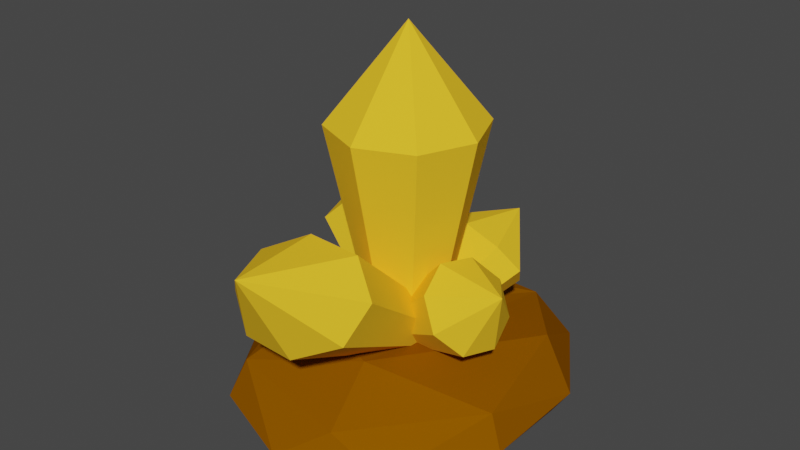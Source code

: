 # Source: crystal.blend  (saved by Blender 3.4.6; exported with 4.5.12 LTS)
import bpy
from mathutils import Matrix  # noqa: F401  (used for matrix-valued properties, if any)

bpy.ops.wm.read_factory_settings(use_empty=True)
scene = bpy.context.scene
scene.name = 'Scene'

# ---- collections
col_crystal = bpy.data.collections.new('crystal'); scene.collection.children.link(col_crystal)

# ---- materials (node trees are filled in below, after node groups)
mat_material_002 = bpy.data.materials.new('Material.002')
mat_material_002.use_transparent_shadow = False
mat_material_002.diffuse_color = (1.0, 0.5711, 0.02624, 1.0)
mat_material_003 = bpy.data.materials.new('Material.003')
mat_material_003.use_transparent_shadow = False
mat_material_003.diffuse_color = (1.0, 0.5711, 0.02624, 1.0)
mat_material_006 = bpy.data.materials.new('Material.006')
mat_material_006.use_transparent_shadow = False
mat_material_006.diffuse_color = (1.0, 0.5711, 0.02624, 1.0)
mat_material_004 = bpy.data.materials.new('Material.004')
mat_material_004.use_transparent_shadow = False
mat_material_004.diffuse_color = (1.0, 0.5711, 0.02624, 1.0)
mat_material_005 = bpy.data.materials.new('Material.005')
mat_material_005.use_transparent_shadow = False
mat_material_005.diffuse_color = (1.0, 0.5711, 0.02624, 1.0)
mat_material_001 = bpy.data.materials.new('Material.001')
mat_material_001.use_transparent_shadow = False
mat_material_001.diffuse_color = (0.2476, 0.08213, 0.0, 1.0)

# ---- material node trees

# ---- world
world_world = bpy.data.worlds.new('World'); scene.world = world_world
world_world.use_nodes = True; world_world.node_tree.nodes.clear()
_N = world_world.node_tree.nodes; _L = world_world.node_tree.links
n0 = _N.new('ShaderNodeOutputWorld'); n0.name = 'World Output'; n0.location = (300, 300)
n1 = _N.new('ShaderNodeBackground'); n1.name = 'Background'; n1.location = (10, 300)
n1.inputs[0].default_value = (0.05088, 0.05088, 0.05088, 1.0)
_L.new(n1.outputs[0], n0.inputs[0])
n0.is_active_output = True
world_world.color = (0.05088, 0.05088, 0.05088)
world_world.use_sun_shadow = False
world_world.sun_shadow_jitter_overblur = 0.0

# ---- meshes
me_001 = bpy.data.meshes.new('円.001')
me_001.from_pydata([(4.833e-09, 0.4992, 1.204), (-0.353, 0.353, 1.204), (-0.4992, 0.0, 1.204), (-0.353, -0.353, 1.204), (4.833e-09, -0.4992, 1.204), (0.353, -0.353, 1.204), (0.4992, 0.0, 1.204), (0.353, 0.353, 1.204), (3.146e-09, 1.203, 4.584), (-0.8505, 0.8505, 4.584), (-1.203, 0.0, 4.584), (-0.8505, -0.8505, 4.584), (3.146e-09, -1.203, 4.584), (0.8505, -0.8505, 4.584), (1.203, 0.0, 4.584), (0.8505, 0.8505, 4.584), (3.932e-10, 0.0, 6.059)], [], [(1, 0, 7, 6, 5, 4, 3, 2), (6, 7, 15, 14), (4, 5, 13, 12), (2, 3, 11, 10), (0, 1, 9, 8), (7, 0, 8, 15), (5, 6, 14, 13), (3, 4, 12, 11), (1, 2, 10, 9), (9, 10, 16), (10, 11, 16), (11, 12, 16), (12, 13, 16), (13, 14, 16), (14, 15, 16), (15, 8, 16), (8, 9, 16)])
_uv = me_001.uv_layers.new(name='UVマップ')
_uv.uv.foreach_set('vector', [0.0, 0.0, 0.0, 0.0, 0.0, 0.0, 0.0, 0.0, 0.0, 0.0, 0.0, 0.0, 0.0, 0.0, 0.0, 0.0, 0.0, 0.0, 0.0, 0.0, 0.0, 0.0, 0.0, 0.0, 0.0, 0.0, 0.0, 0.0, 0.0, 0.0, 0.0, 0.0, 0.0, 0.0, 0.0, 0.0, 0.0, 0.0, 0.0, 0.0, 0.0, 0.0, 0.0, 0.0, 0.0, 0.0, 0.0, 0.0, 0.0, 0.0, 0.0, 0.0, 0.0, 0.0, 0.0, 0.0, 0.0, 0.0, 0.0, 0.0, 0.0, 0.0, 0.0, 0.0, 0.0, 0.0, 0.0, 0.0, 0.0, 0.0, 0.0, 0.0, 0.0, 0.0, 0.0, 0.0, 0.0, 0.0, 0.0, 0.0, 0.0, 0.0, 0.0, 0.0, 0.0, 0.0, 0.0, 0.0, 0.0, 0.0, 0.0, 0.0, 0.0, 0.0, 0.0, 0.0, 0.0, 0.0, 0.0, 0.0, 0.0, 0.0, 0.0, 0.0, 0.0, 0.0, 0.0, 0.0, 0.0, 0.0, 0.0, 0.0, 0.0, 0.0, 0.0, 0.0, 0.0, 0.0, 0.0, 0.0, 0.0, 0.0, 0.0, 0.0, 0.0, 0.0, 0.0, 0.0])
me_001.materials.append(mat_material_002)
me_001.update()
me_002 = bpy.data.meshes.new('円.002')
me_002.from_pydata([(-0.02739, -0.06578, 0.8448), (-0.2874, -0.04203, 0.9157), (-0.4137, -0.1164, 1.073), (-0.3322, -0.2453, 1.224), (-0.09074, -0.3532, 1.281), (0.1693, -0.3769, 1.21), (0.2956, -0.3026, 1.053), (0.2141, -0.1737, 0.9018), (0.4625, 1.716, 1.642), (-0.164, 1.773, 1.812), (-0.4683, 1.594, 2.191), (-0.272, 1.283, 2.556), (0.3099, 1.023, 2.693), (0.9364, 0.9661, 2.522), (1.241, 1.145, 2.144), (1.044, 1.456, 1.779), (0.5804, 2.058, 2.649)], [], [(1, 0, 7, 6, 5, 4, 3, 2), (6, 7, 15, 14), (4, 5, 13, 12), (2, 3, 11, 10), (0, 1, 9, 8), (7, 0, 8, 15), (5, 6, 14, 13), (3, 4, 12, 11), (1, 2, 10, 9), (9, 10, 16), (10, 11, 16), (11, 12, 16), (12, 13, 16), (13, 14, 16), (14, 15, 16), (15, 8, 16), (8, 9, 16)])
_uv = me_002.uv_layers.new(name='UVマップ')
_uv.uv.foreach_set('vector', [0.0, 0.0, 0.0, 0.0, 0.0, 0.0, 0.0, 0.0, 0.0, 0.0, 0.0, 0.0, 0.0, 0.0, 0.0, 0.0, 0.0, 0.0, 0.0, 0.0, 0.0, 0.0, 0.0, 0.0, 0.0, 0.0, 0.0, 0.0, 0.0, 0.0, 0.0, 0.0, 0.0, 0.0, 0.0, 0.0, 0.0, 0.0, 0.0, 0.0, 0.0, 0.0, 0.0, 0.0, 0.0, 0.0, 0.0, 0.0, 0.0, 0.0, 0.0, 0.0, 0.0, 0.0, 0.0, 0.0, 0.0, 0.0, 0.0, 0.0, 0.0, 0.0, 0.0, 0.0, 0.0, 0.0, 0.0, 0.0, 0.0, 0.0, 0.0, 0.0, 0.0, 0.0, 0.0, 0.0, 0.0, 0.0, 0.0, 0.0, 0.0, 0.0, 0.0, 0.0, 0.0, 0.0, 0.0, 0.0, 0.0, 0.0, 0.0, 0.0, 0.0, 0.0, 0.0, 0.0, 0.0, 0.0, 0.0, 0.0, 0.0, 0.0, 0.0, 0.0, 0.0, 0.0, 0.0, 0.0, 0.0, 0.0, 0.0, 0.0, 0.0, 0.0, 0.0, 0.0, 0.0, 0.0, 0.0, 0.0, 0.0, 0.0, 0.0, 0.0, 0.0, 0.0, 0.0, 0.0])
me_002.materials.append(mat_material_003)
me_002.update()
me_003 = bpy.data.meshes.new('円.003')
me_003.from_pydata([(-0.08075, 0.5249, 1.348), (-0.3919, 0.4265, 1.184), (-0.4674, 0.2731, 0.9493), (-0.263, 0.1546, 0.78), (0.1015, 0.1404, 0.7757), (0.4127, 0.2387, 0.9389), (0.4882, 0.3921, 1.174), (0.2838, 0.5106, 1.343), (-0.2875, -1.711, 3.411), (-1.037, -1.948, 3.018), (-1.219, -2.318, 2.452), (-0.7266, -2.603, 2.044), (0.1516, -2.638, 2.034), (0.9012, -2.401, 2.427), (1.083, -2.031, 2.993), (0.5907, -1.746, 3.401), (-0.1021, -3.268, 3.447)], [], [(1, 0, 7, 6, 5, 4, 3, 2), (6, 7, 15, 14), (4, 5, 13, 12), (2, 3, 11, 10), (0, 1, 9, 8), (7, 0, 8, 15), (5, 6, 14, 13), (3, 4, 12, 11), (1, 2, 10, 9), (9, 10, 16), (10, 11, 16), (11, 12, 16), (12, 13, 16), (13, 14, 16), (14, 15, 16), (15, 8, 16), (8, 9, 16)])
_uv = me_003.uv_layers.new(name='UVマップ')
_uv.uv.foreach_set('vector', [0.0, 0.0, 0.0, 0.0, 0.0, 0.0, 0.0, 0.0, 0.0, 0.0, 0.0, 0.0, 0.0, 0.0, 0.0, 0.0, 0.0, 0.0, 0.0, 0.0, 0.0, 0.0, 0.0, 0.0, 0.0, 0.0, 0.0, 0.0, 0.0, 0.0, 0.0, 0.0, 0.0, 0.0, 0.0, 0.0, 0.0, 0.0, 0.0, 0.0, 0.0, 0.0, 0.0, 0.0, 0.0, 0.0, 0.0, 0.0, 0.0, 0.0, 0.0, 0.0, 0.0, 0.0, 0.0, 0.0, 0.0, 0.0, 0.0, 0.0, 0.0, 0.0, 0.0, 0.0, 0.0, 0.0, 0.0, 0.0, 0.0, 0.0, 0.0, 0.0, 0.0, 0.0, 0.0, 0.0, 0.0, 0.0, 0.0, 0.0, 0.0, 0.0, 0.0, 0.0, 0.0, 0.0, 0.0, 0.0, 0.0, 0.0, 0.0, 0.0, 0.0, 0.0, 0.0, 0.0, 0.0, 0.0, 0.0, 0.0, 0.0, 0.0, 0.0, 0.0, 0.0, 0.0, 0.0, 0.0, 0.0, 0.0, 0.0, 0.0, 0.0, 0.0, 0.0, 0.0, 0.0, 0.0, 0.0, 0.0, 0.0, 0.0, 0.0, 0.0, 0.0, 0.0, 0.0, 0.0])
me_003.materials.append(mat_material_006)
me_003.update()
me_004 = bpy.data.meshes.new('円.004')
me_004.from_pydata([(0.0578, -0.05427, 1.052), (-0.07222, -0.3115, 1.126), (-0.0513, -0.4675, 1.29), (0.1083, -0.4309, 1.447), (0.3131, -0.223, 1.506), (0.4431, 0.03424, 1.432), (0.4222, 0.1902, 1.268), (0.2626, 0.1536, 1.111), (-1.52, 1.11, 1.907), (-1.833, 0.4899, 2.086), (-1.783, 0.1141, 2.48), (-1.398, 0.2024, 2.859), (-0.9049, 0.7032, 3.0), (-0.5917, 1.323, 2.822), (-0.6421, 1.699, 2.427), (-1.027, 1.611, 2.048), (-1.822, 1.362, 2.966)], [], [(1, 0, 7, 6, 5, 4, 3, 2), (6, 7, 15, 14), (4, 5, 13, 12), (2, 3, 11, 10), (0, 1, 9, 8), (7, 0, 8, 15), (5, 6, 14, 13), (3, 4, 12, 11), (1, 2, 10, 9), (9, 10, 16), (10, 11, 16), (11, 12, 16), (12, 13, 16), (13, 14, 16), (14, 15, 16), (15, 8, 16), (8, 9, 16)])
_uv = me_004.uv_layers.new(name='UVマップ')
_uv.uv.foreach_set('vector', [0.0, 0.0, 0.0, 0.0, 0.0, 0.0, 0.0, 0.0, 0.0, 0.0, 0.0, 0.0, 0.0, 0.0, 0.0, 0.0, 0.0, 0.0, 0.0, 0.0, 0.0, 0.0, 0.0, 0.0, 0.0, 0.0, 0.0, 0.0, 0.0, 0.0, 0.0, 0.0, 0.0, 0.0, 0.0, 0.0, 0.0, 0.0, 0.0, 0.0, 0.0, 0.0, 0.0, 0.0, 0.0, 0.0, 0.0, 0.0, 0.0, 0.0, 0.0, 0.0, 0.0, 0.0, 0.0, 0.0, 0.0, 0.0, 0.0, 0.0, 0.0, 0.0, 0.0, 0.0, 0.0, 0.0, 0.0, 0.0, 0.0, 0.0, 0.0, 0.0, 0.0, 0.0, 0.0, 0.0, 0.0, 0.0, 0.0, 0.0, 0.0, 0.0, 0.0, 0.0, 0.0, 0.0, 0.0, 0.0, 0.0, 0.0, 0.0, 0.0, 0.0, 0.0, 0.0, 0.0, 0.0, 0.0, 0.0, 0.0, 0.0, 0.0, 0.0, 0.0, 0.0, 0.0, 0.0, 0.0, 0.0, 0.0, 0.0, 0.0, 0.0, 0.0, 0.0, 0.0, 0.0, 0.0, 0.0, 0.0, 0.0, 0.0, 0.0, 0.0, 0.0, 0.0, 0.0, 0.0])
me_004.materials.append(mat_material_004)
me_004.update()
me_006 = bpy.data.meshes.new('円.006')
me_006.from_pydata([(-0.3837, 0.01292, 1.432), (-0.3514, -0.1767, 1.315), (-0.236, -0.2318, 1.126), (-0.1052, -0.12, 0.9755), (-0.03552, 0.09307, 0.9524), (-0.06781, 0.2827, 1.07), (-0.1831, 0.3378, 1.259), (-0.314, 0.226, 1.409), (0.9509, -0.443, 2.85), (1.029, -0.8999, 2.567), (1.307, -1.033, 2.111), (1.622, -0.7633, 1.749), (1.79, -0.2499, 1.693), (1.712, 0.2069, 1.976), (1.434, 0.3396, 2.432), (1.119, 0.07037, 2.794), (2.059, -0.5207, 2.742)], [], [(1, 0, 7, 6, 5, 4, 3, 2), (6, 7, 15, 14), (4, 5, 13, 12), (2, 3, 11, 10), (0, 1, 9, 8), (7, 0, 8, 15), (5, 6, 14, 13), (3, 4, 12, 11), (1, 2, 10, 9), (9, 10, 16), (10, 11, 16), (11, 12, 16), (12, 13, 16), (13, 14, 16), (14, 15, 16), (15, 8, 16), (8, 9, 16)])
_uv = me_006.uv_layers.new(name='UVマップ')
_uv.uv.foreach_set('vector', [0.0, 0.0, 0.0, 0.0, 0.0, 0.0, 0.0, 0.0, 0.0, 0.0, 0.0, 0.0, 0.0, 0.0, 0.0, 0.0, 0.0, 0.0, 0.0, 0.0, 0.0, 0.0, 0.0, 0.0, 0.0, 0.0, 0.0, 0.0, 0.0, 0.0, 0.0, 0.0, 0.0, 0.0, 0.0, 0.0, 0.0, 0.0, 0.0, 0.0, 0.0, 0.0, 0.0, 0.0, 0.0, 0.0, 0.0, 0.0, 0.0, 0.0, 0.0, 0.0, 0.0, 0.0, 0.0, 0.0, 0.0, 0.0, 0.0, 0.0, 0.0, 0.0, 0.0, 0.0, 0.0, 0.0, 0.0, 0.0, 0.0, 0.0, 0.0, 0.0, 0.0, 0.0, 0.0, 0.0, 0.0, 0.0, 0.0, 0.0, 0.0, 0.0, 0.0, 0.0, 0.0, 0.0, 0.0, 0.0, 0.0, 0.0, 0.0, 0.0, 0.0, 0.0, 0.0, 0.0, 0.0, 0.0, 0.0, 0.0, 0.0, 0.0, 0.0, 0.0, 0.0, 0.0, 0.0, 0.0, 0.0, 0.0, 0.0, 0.0, 0.0, 0.0, 0.0, 0.0, 0.0, 0.0, 0.0, 0.0, 0.0, 0.0, 0.0, 0.0, 0.0, 0.0, 0.0, 0.0])
me_006.materials.append(mat_material_005)
me_006.update()
me_ico = bpy.data.meshes.new('ICO球')
me_ico.from_pydata([(0.0, 0.0, -0.01651), (1.828, -1.532, 0.1756), (-0.6982, -2.479, 0.1401), (-2.259, 0.0, 0.2017), (-0.6982, 2.479, 0.1401), (1.828, 1.532, 0.1756), (0.6982, -2.479, 1.017), (-1.828, -1.532, 1.036), (-1.828, 1.532, 1.036), (0.6982, 2.479, 1.009), (2.259, 0.0, 1.038), (0.0, 0.0, 1.321), (-0.4104, -1.457, -0.008529), (1.074, -0.9005, 0.02017), (0.664, -2.357, 0.08556), (2.149, 0.0, 0.1499), (1.074, 0.9005, 0.02017), (-1.328, 0.0, 0.03875), (-1.738, -1.457, 0.1231), (-0.4104, 1.457, -0.008529), (-1.738, 1.457, 0.1231), (0.664, 2.357, 0.08556), (2.402, -0.9005, 0.581), (2.402, 0.9005, 0.581), (0.0, -2.914, 0.5444), (1.485, -2.357, 0.555), (-2.402, -0.9005, 0.581), (-1.485, -2.357, 0.555), (-1.485, 2.357, 0.555), (-2.402, 0.9005, 0.581), (1.485, 2.357, 0.555), (0.0, 2.914, 0.5444), (1.738, -1.457, 1.125), (-0.664, -2.357, 1.105), (-2.149, 0.0, 1.139), (-0.664, 2.357, 1.105), (1.738, 1.457, 1.125), (0.4104, -1.457, 1.515), (1.328, 0.0, 1.403), (-1.074, -0.9005, 1.528), (-1.074, 0.9005, 1.528), (0.4104, 1.457, 1.244)], [], [(0, 13, 12), (1, 13, 15), (0, 12, 17), (0, 17, 19), (0, 19, 16), (1, 15, 22), (2, 14, 24), (3, 18, 26), (4, 20, 28), (5, 21, 30), (1, 22, 25), (2, 24, 27), (3, 26, 29), (4, 28, 31), (5, 30, 23), (6, 32, 37), (7, 33, 39), (8, 34, 40), (9, 35, 41), (10, 36, 38), (38, 41, 11), (38, 36, 41), (36, 9, 41), (41, 40, 11), (41, 35, 40), (35, 8, 40), (40, 39, 11), (40, 34, 39), (34, 7, 39), (39, 37, 11), (39, 33, 37), (33, 6, 37), (37, 38, 11), (37, 32, 38), (32, 10, 38), (23, 36, 10), (23, 30, 36), (30, 9, 36), (31, 35, 9), (31, 28, 35), (28, 8, 35), (29, 34, 8), (29, 26, 34), (26, 7, 34), (27, 33, 7), (27, 24, 33), (24, 6, 33), (25, 32, 6), (25, 22, 32), (22, 10, 32), (30, 31, 9), (30, 21, 31), (21, 4, 31), (28, 29, 8), (28, 20, 29), (20, 3, 29), (26, 27, 7), (26, 18, 27), (18, 2, 27), (24, 25, 6), (24, 14, 25), (14, 1, 25), (22, 23, 10), (22, 15, 23), (15, 5, 23), (16, 21, 5), (16, 19, 21), (19, 4, 21), (19, 20, 4), (19, 17, 20), (17, 3, 20), (17, 18, 3), (17, 12, 18), (12, 2, 18), (15, 16, 5), (15, 13, 16), (13, 0, 16), (12, 14, 2), (12, 13, 14), (13, 1, 14)])
_uv = me_ico.uv_layers.new(name='UVマップ')
_uv.uv.foreach_set('vector', [0.1818, 0.0, 0.2273, 0.07873, 0.1364, 0.07873, 0.2727, 0.1575, 0.3182, 0.07873, 0.3636, 0.1575, 0.9091, 0.0, 0.9545, 0.07873, 0.8636, 0.07873, 0.7273, 0.0, 0.7727, 0.07873, 0.6818, 0.07873, 0.5455, 0.0, 0.5909, 0.07873, 0.5, 0.07873, 0.2727, 0.1575, 0.3636, 0.1575, 0.3182, 0.2362, 0.09091, 0.1575, 0.1818, 0.1575, 0.1364, 0.2362, 0.8182, 0.1575, 0.9091, 0.1575, 0.8636, 0.2362, 0.6364, 0.1575, 0.7273, 0.1575, 0.6818, 0.2362, 0.4545, 0.1575, 0.5455, 0.1575, 0.5, 0.2362, 0.2727, 0.1575, 0.3182, 0.2362, 0.2273, 0.2362, 0.09091, 0.1575, 0.1364, 0.2362, 0.04546, 0.2362, 0.8182, 0.1575, 0.8636, 0.2362, 0.7727, 0.2362, 0.6364, 0.1575, 0.6818, 0.2362, 0.5909, 0.2362, 0.4545, 0.1575, 0.5, 0.2362, 0.4091, 0.2362, 0.1818, 0.3149, 0.2727, 0.3149, 0.2273, 0.3937, 0.0, 0.3149, 0.09091, 0.3149, 0.04546, 0.3937, 0.7273, 0.3149, 0.8182, 0.3149, 0.7727, 0.3937, 0.5455, 0.3149, 0.6364, 0.3149, 0.5909, 0.3937, 0.3636, 0.3149, 0.4545, 0.3149, 0.4091, 0.3937, 0.4091, 0.3937, 0.5, 0.3937, 0.4545, 0.4724, 0.4091, 0.3937, 0.4545, 0.3149, 0.5, 0.3937, 0.4545, 0.3149, 0.5455, 0.3149, 0.5, 0.3937, 0.5909, 0.3937, 0.6818, 0.3937, 0.6364, 0.4724, 0.5909, 0.3937, 0.6364, 0.3149, 0.6818, 0.3937, 0.6364, 0.3149, 0.7273, 0.3149, 0.6818, 0.3937, 0.7727, 0.3937, 0.8636, 0.3937, 0.8182, 0.4724, 0.7727, 0.3937, 0.8182, 0.3149, 0.8636, 0.3937, 0.8182, 0.3149, 0.9091, 0.3149, 0.8636, 0.3937, 0.04546, 0.3937, 0.1364, 0.3937, 0.09091, 0.4724, 0.04546, 0.3937, 0.09091, 0.3149, 0.1364, 0.3937, 0.09091, 0.3149, 0.1818, 0.3149, 0.1364, 0.3937, 0.2273, 0.3937, 0.3182, 0.3937, 0.2727, 0.4724, 0.2273, 0.3937, 0.2727, 0.3149, 0.3182, 0.3937, 0.2727, 0.3149, 0.3636, 0.3149, 0.3182, 0.3937, 0.4091, 0.2362, 0.4545, 0.3149, 0.3636, 0.3149, 0.4091, 0.2362, 0.5, 0.2362, 0.4545, 0.3149, 0.5, 0.2362, 0.5455, 0.3149, 0.4545, 0.3149, 0.5909, 0.2362, 0.6364, 0.3149, 0.5455, 0.3149, 0.5909, 0.2362, 0.6818, 0.2362, 0.6364, 0.3149, 0.6818, 0.2362, 0.7273, 0.3149, 0.6364, 0.3149, 0.7727, 0.2362, 0.8182, 0.3149, 0.7273, 0.3149, 0.7727, 0.2362, 0.8636, 0.2362, 0.8182, 0.3149, 0.8636, 0.2362, 0.9091, 0.3149, 0.8182, 0.3149, 0.04546, 0.2362, 0.09091, 0.3149, 0.0, 0.3149, 0.04546, 0.2362, 0.1364, 0.2362, 0.09091, 0.3149, 0.1364, 0.2362, 0.1818, 0.3149, 0.09091, 0.3149, 0.2273, 0.2362, 0.2727, 0.3149, 0.1818, 0.3149, 0.2273, 0.2362, 0.3182, 0.2362, 0.2727, 0.3149, 0.3182, 0.2362, 0.3636, 0.3149, 0.2727, 0.3149, 0.5, 0.2362, 0.5909, 0.2362, 0.5455, 0.3149, 0.5, 0.2362, 0.5455, 0.1575, 0.5909, 0.2362, 0.5455, 0.1575, 0.6364, 0.1575, 0.5909, 0.2362, 0.6818, 0.2362, 0.7727, 0.2362, 0.7273, 0.3149, 0.6818, 0.2362, 0.7273, 0.1575, 0.7727, 0.2362, 0.7273, 0.1575, 0.8182, 0.1575, 0.7727, 0.2362, 0.8636, 0.2362, 0.9545, 0.2362, 0.9091, 0.3149, 0.8636, 0.2362, 0.9091, 0.1575, 0.9545, 0.2362, 0.9091, 0.1575, 1.0, 0.1575, 0.9545, 0.2362, 0.1364, 0.2362, 0.2273, 0.2362, 0.1818, 0.3149, 0.1364, 0.2362, 0.1818, 0.1575, 0.2273, 0.2362, 0.1818, 0.1575, 0.2727, 0.1575, 0.2273, 0.2362, 0.3182, 0.2362, 0.4091, 0.2362, 0.3636, 0.3149, 0.3182, 0.2362, 0.3636, 0.1575, 0.4091, 0.2362, 0.3636, 0.1575, 0.4545, 0.1575, 0.4091, 0.2362, 0.5, 0.07873, 0.5455, 0.1575, 0.4545, 0.1575, 0.5, 0.07873, 0.5909, 0.07873, 0.5455, 0.1575, 0.5909, 0.07873, 0.6364, 0.1575, 0.5455, 0.1575, 0.6818, 0.07873, 0.7273, 0.1575, 0.6364, 0.1575, 0.6818, 0.07873, 0.7727, 0.07873, 0.7273, 0.1575, 0.7727, 0.07873, 0.8182, 0.1575, 0.7273, 0.1575, 0.8636, 0.07873, 0.9091, 0.1575, 0.8182, 0.1575, 0.8636, 0.07873, 0.9545, 0.07873, 0.9091, 0.1575, 0.9545, 0.07873, 1.0, 0.1575, 0.9091, 0.1575, 0.3636, 0.1575, 0.4091, 0.07873, 0.4545, 0.1575, 0.3636, 0.1575, 0.3182, 0.07873, 0.4091, 0.07873, 0.3182, 0.07873, 0.3636, 0.0, 0.4091, 0.07873, 0.1364, 0.07873, 0.1818, 0.1575, 0.09091, 0.1575, 0.1364, 0.07873, 0.2273, 0.07873, 0.1818, 0.1575, 0.2273, 0.07873, 0.2727, 0.1575, 0.1818, 0.1575])
me_ico.materials.append(mat_material_001)
me_ico.update()

# ---- objects
ob_1 = bpy.data.objects.new('1', me_001)
ob_2 = bpy.data.objects.new('2', me_002)
ob_3 = bpy.data.objects.new('3', me_003)
ob_4 = bpy.data.objects.new('4', me_004)
ob_5 = bpy.data.objects.new('5', me_006)
ob_base = bpy.data.objects.new('Base', me_ico)

# ---- transforms, parenting, visibility, modifiers, constraints
ob_1.location = (0.0, 0.0, 0.0)
ob_1.scale = (0.1538, 0.1538, 0.1538)
ob_2.location = (0.0, 0.0, 0.0)
ob_2.scale = (0.1538, 0.1538, 0.1538)
ob_3.location = (0.0, 0.0, 0.0)
ob_3.scale = (0.1538, 0.1538, 0.1538)
ob_4.location = (0.0, 0.0, 0.0)
ob_4.scale = (0.1538, 0.1538, 0.1538)
ob_5.location = (0.0, 0.0, 0.0)
ob_5.scale = (0.1538, 0.1538, 0.1538)
ob_base.location = (0.0, 0.0, 0.0)
ob_base.scale = (0.1538, 0.1538, 0.1538)
_m = ob_base.modifiers.new('デシメート', 'DECIMATE')
_m.ratio = 0.6446

# ---- collection membership
col_crystal.objects.link(ob_1)
col_crystal.objects.link(ob_2)
col_crystal.objects.link(ob_3)
col_crystal.objects.link(ob_4)
col_crystal.objects.link(ob_5)
col_crystal.objects.link(ob_base)

# ---- scene / render settings (as saved in the file)
scene.frame_start = 1; scene.frame_end = 250; scene.frame_set(1)
scene.render.engine = 'BLENDER_EEVEE_NEXT'
scene.cycles.sampling_pattern = 'TABULATED_SOBOL'
scene.cycles.use_light_tree = False
scene.view_settings.view_transform = 'Filmic'
bpy.context.view_layer.update()

# ---- added for rendering (the .blend has no active camera and no usable light): camera, sun
cam_auto = bpy.data.cameras.new('AutoCamera')
cam_auto.lens = 50.0
cam_auto.sensor_width = 36.0
cam_auto.clip_end = 1000.0
ob_auto_camera = bpy.data.objects.new('AutoCamera', cam_auto)
scene.collection.objects.link(ob_auto_camera)
ob_auto_camera.location = (1.40791, -1.71674, 1.59327)
ob_auto_camera.rotation_euler = (1.09748, -7.21219e-08, 0.694738)
scene.camera = ob_auto_camera
light_auto_sun = bpy.data.lights.new('AutoSun', 'SUN')
light_auto_sun.energy = 3.0
light_auto_sun.angle = 0.0523599
ob_auto_sun = bpy.data.objects.new('AutoSun', light_auto_sun)
scene.collection.objects.link(ob_auto_sun)
ob_auto_sun.rotation_euler = (0.872665, 0.174533, 0.523599)
bpy.context.view_layer.update()

